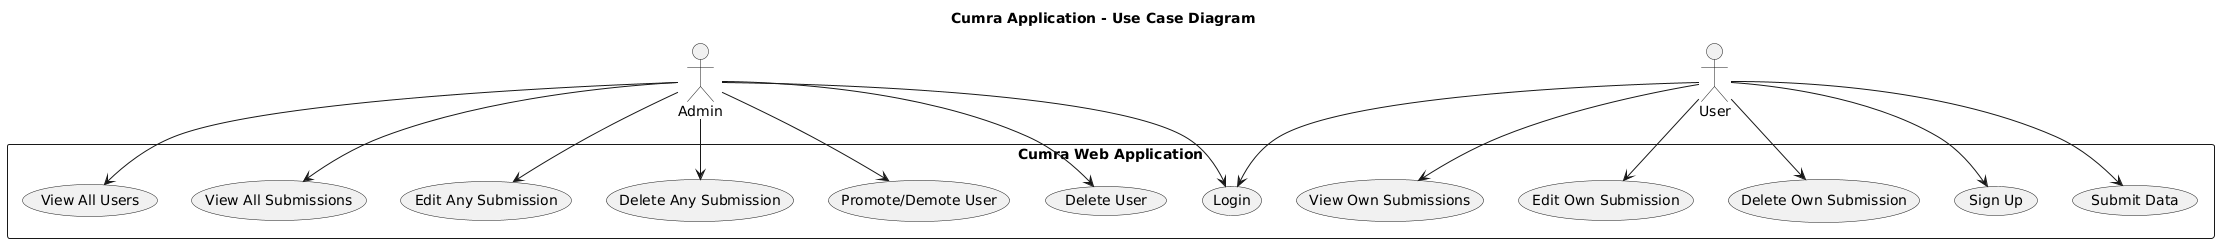

The diagram above was rendered by PlantUML. Its source (embedded in the PNG):
@startuml
title Cumra Application - Use Case Diagram

actor Admin
actor User

rectangle "Cumra Web Application" {
  
  (Sign Up)
  (Login)
  
  User --> (Sign Up)
  User --> (Login)
  Admin --> (Login)
  
  (Submit Data) as Submit
  (View Own Submissions)
  (Edit Own Submission)
  (Delete Own Submission)

  User --> Submit
  User --> (View Own Submissions)
  User --> (Edit Own Submission)
  User --> (Delete Own Submission)
  
  (View All Users)
  (View All Submissions)
  (Edit Any Submission)
  (Delete Any Submission)
  (Promote/Demote User)
  (Delete User)

  Admin --> (View All Users)
  Admin --> (View All Submissions)
  Admin --> (Edit Any Submission)
  Admin --> (Delete Any Submission)
  Admin --> (Promote/Demote User)
  Admin --> (Delete User)
}
@enduml